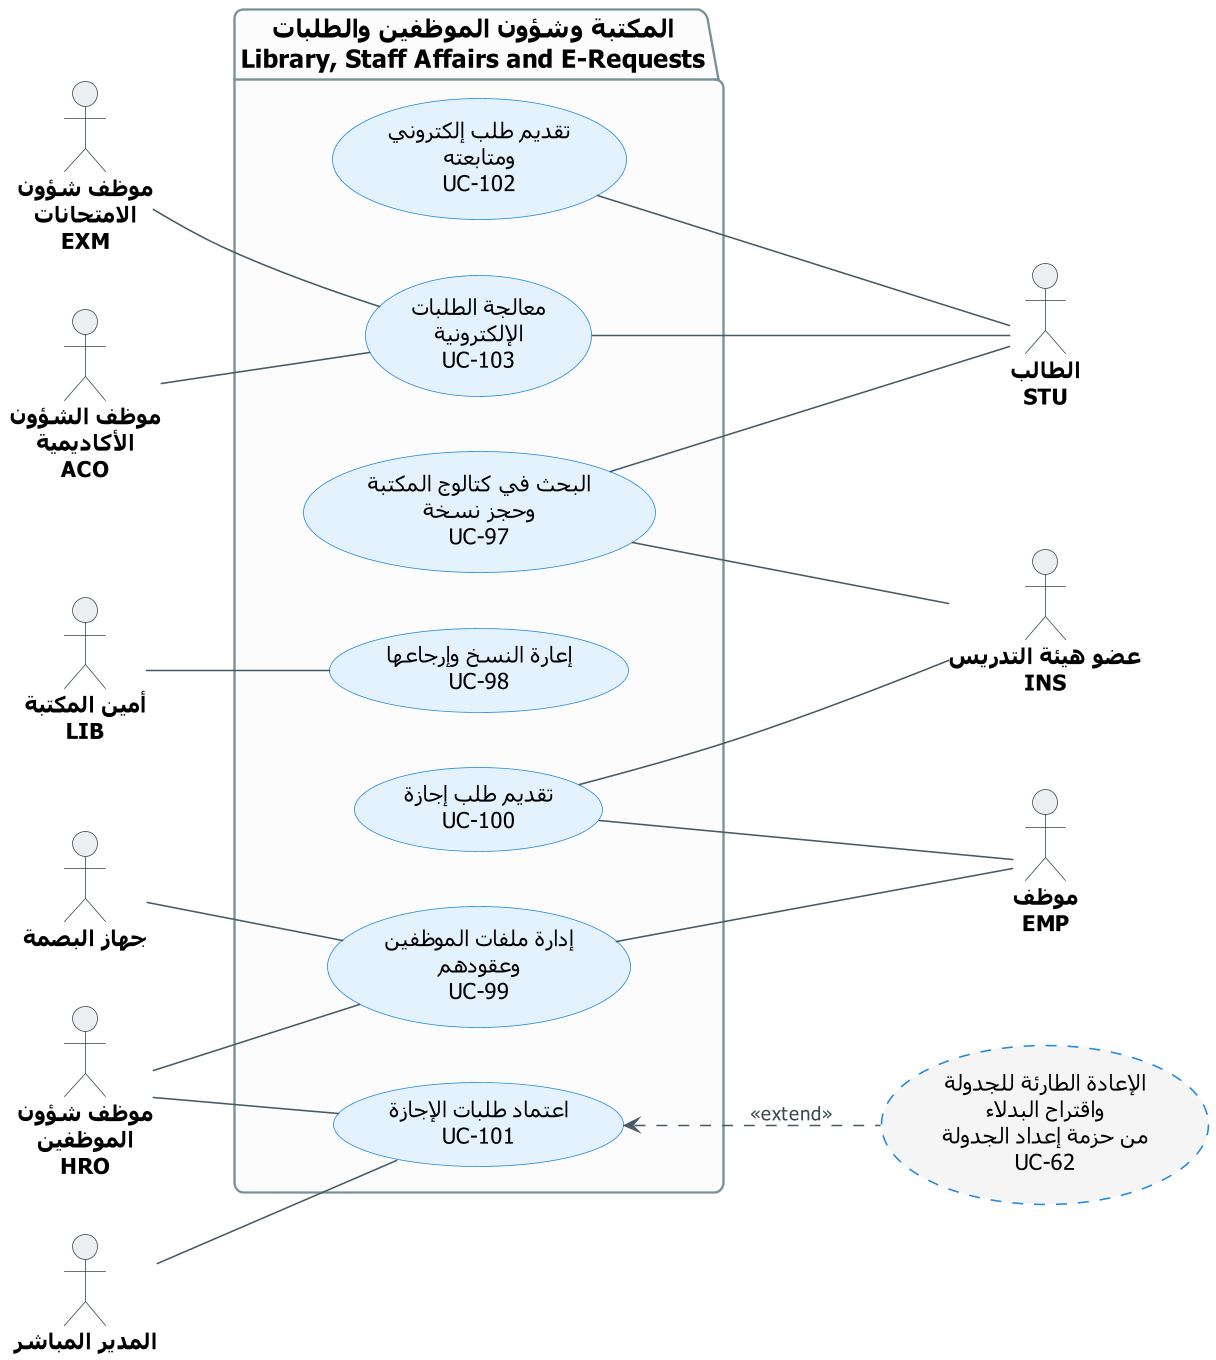

The diagram above was rendered by PlantUML. Its source (embedded in the PNG):
@startuml UCD-16-services
' ===== النمط الموحّد (انسخه مع المخطط) =====
skinparam dpi 150
skinparam defaultFontName Tahoma
skinparam shadowing false
skinparam roundcorner 12
skinparam defaultTextAlignment center
skinparam ArrowColor #455A64
skinparam ArrowFontSize 12
skinparam ArrowFontColor #37474F
skinparam actor {
  BorderColor #37474F
  BackgroundColor #ECEFF1
  FontSize 14
  FontStyle bold
}
skinparam usecase {
  BackgroundColor #E3F2FD
  BorderColor #1E88E5
  FontSize 14
}
skinparam package {
  BackgroundColor #FCFCFC
  BorderColor #78909C
  FontSize 16
  FontStyle bold
}
left to right direction
' ===== المخطط =====

actor "موظف شؤون\nالامتحانات\nEXM" as EXM
actor "موظف الشؤون\nالأكاديمية\nACO" as ACO
actor "أمين المكتبة\nLIB" as LIB
actor "جهاز البصمة" as BIO
actor "موظف شؤون\nالموظفين\nHRO" as HRO
actor "المدير المباشر" as MGR

actor "الطالب\nSTU" as STU
actor "عضو هيئة التدريس\nINS" as INS
actor "موظف\nEMP" as EMP

package "المكتبة وشؤون الموظفين والطلبات\nLibrary, Staff Affairs and E-Requests" {
  usecase "تقديم طلب إلكتروني\nومتابعته\nUC-102" as UC102
  usecase "معالجة الطلبات\nالإلكترونية\nUC-103" as UC103
  usecase "البحث في كتالوج المكتبة\nوحجز نسخة\nUC-97" as UC97
  usecase "إعارة النسخ وإرجاعها\nUC-98" as UC98
  usecase "تقديم طلب إجازة\nUC-100" as UC100
  usecase "إدارة ملفات الموظفين\nوعقودهم\nUC-99" as UC99
  usecase "اعتماد طلبات الإجازة\nUC-101" as UC101
}

usecase "الإعادة الطارئة للجدولة\nواقتراح البدلاء\nمن حزمة إعداد الجدولة\nUC-62" as UC62 #F5F5F5;line.dashed

EXM -- UC103
ACO -- UC103
LIB -- UC98
BIO -- UC99
HRO -- UC99
HRO -- UC101
MGR -- UC101

UC102 -- STU
UC103 -- STU
UC97 -- STU
UC97 -- INS
UC100 -- INS
UC100 -- EMP
UC99 -- EMP
UC101 <.. UC62 : <<extend>>
@enduml